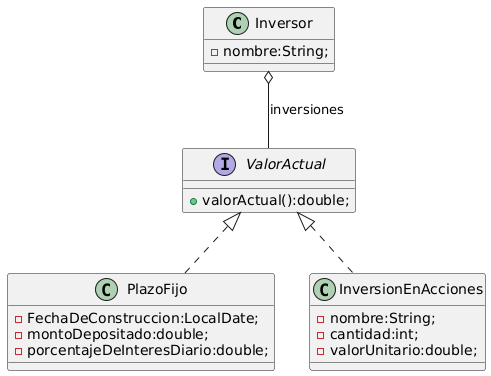

The diagram above was rendered by PlantUML. Its source (embedded in the PNG):
@startuml
class Inversor {
-nombre:String;

}
interface ValorActual{
+valorActual():double;
}
class PlazoFijo implements ValorActual {
-FechaDeConstruccion:LocalDate;
-montoDepositado:double;
-porcentajeDeInteresDiario:double;
}
class InversionEnAcciones implements ValorActual {
-nombre:String;
-cantidad:int;
-valorUnitario:double;
}

Inversor o-- ValorActual:inversiones
@enduml